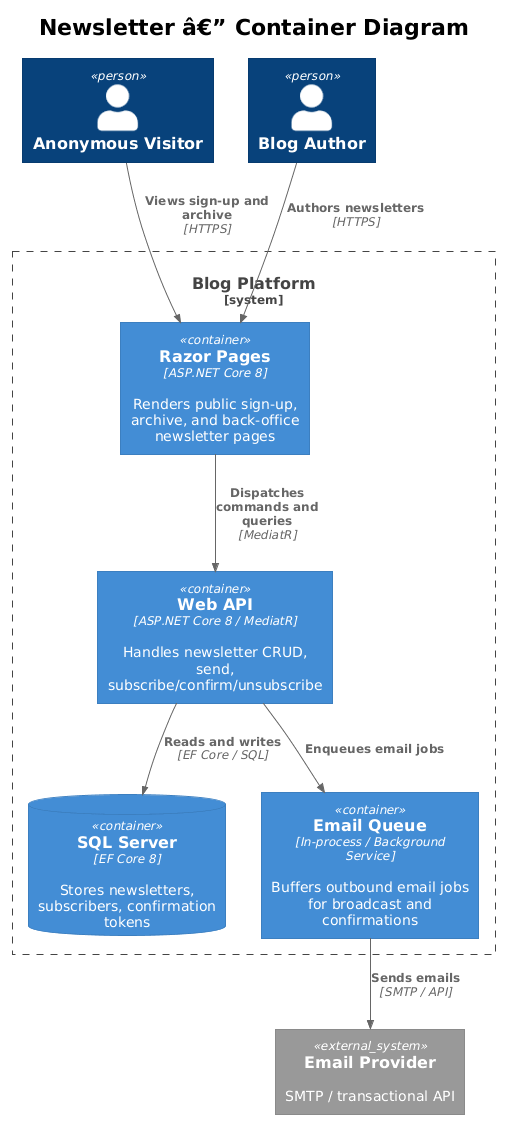

The diagram above was rendered by PlantUML. Its source (embedded in the PNG):
@startuml
!theme plain
!include <C4/C4_Container>

title Newsletter â€” Container Diagram

Person(visitor, "Anonymous Visitor", "")
Person(author, "Blog Author", "")

System_Boundary(blog, "Blog Platform") {
    Container(web, "Razor Pages", "ASP.NET Core 8", "Renders public sign-up, archive, and back-office newsletter pages")
    Container(api, "Web API", "ASP.NET Core 8 / MediatR", "Handles newsletter CRUD, send, subscribe/confirm/unsubscribe")
    ContainerDb(db, "SQL Server", "EF Core 8", "Stores newsletters, subscribers, confirmation tokens")
    Container(queue, "Email Queue", "In-process / Background Service", "Buffers outbound email jobs for broadcast and confirmations")
}

System_Ext(email, "Email Provider", "SMTP / transactional API")

Rel(visitor, web, "Views sign-up and archive", "HTTPS")
Rel(author, web, "Authors newsletters", "HTTPS")
Rel(web, api, "Dispatches commands and queries", "MediatR")
Rel(api, db, "Reads and writes", "EF Core / SQL")
Rel(api, queue, "Enqueues email jobs")
Rel(queue, email, "Sends emails", "SMTP / API")
@enduml